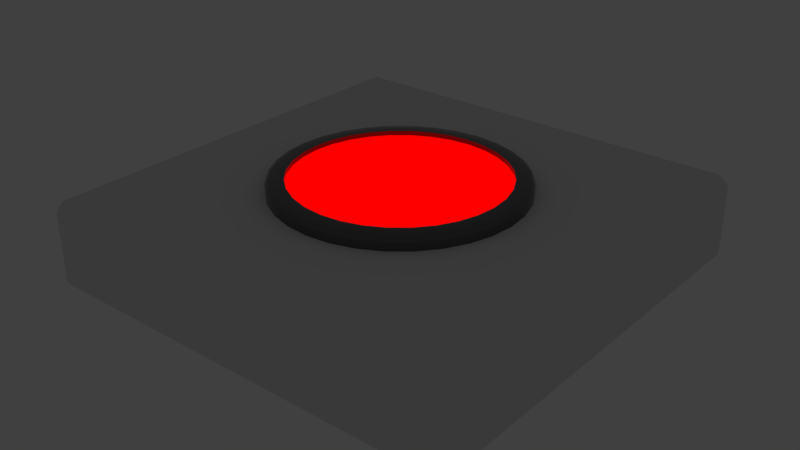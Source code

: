 # Source: ButtonTile.blend  (saved by Blender 2.79.0; exported with 4.5.12 LTS)
import bpy
from mathutils import Matrix  # noqa: F401  (used for matrix-valued properties, if any)

bpy.ops.wm.read_factory_settings(use_empty=True)
scene = bpy.context.scene
scene.name = 'Scene'

# ---- collections
col_collection_1 = bpy.data.collections.new('Collection 1'); scene.collection.children.link(col_collection_1)

# ---- materials (node trees are filled in below, after node groups)
mat_glow_color = bpy.data.materials.new('Glow color')
mat_glow_color.alpha_threshold = 0.0
mat_glow_color.roughness = 0.5
mat_tile = bpy.data.materials.new('Tile')
mat_tile.alpha_threshold = 0.0
mat_tile.roughness = 0.5
mat_tile.line_color = (0.0, 0.0, 0.0, 1.0)
mat_button = bpy.data.materials.new('Button')
mat_button.alpha_threshold = 0.0
mat_button.roughness = 0.5

# ---- node groups
ng_auto_smooth = bpy.data.node_groups.new('Auto Smooth', 'GeometryNodeTree')
_s = ng_auto_smooth.interface.new_socket(name='Geometry', in_out='OUTPUT', socket_type='NodeSocketGeometry')
_s = ng_auto_smooth.interface.new_socket(name='Geometry', in_out='INPUT', socket_type='NodeSocketGeometry')
_s = ng_auto_smooth.interface.new_socket(name='Angle', in_out='INPUT', socket_type='NodeSocketFloat')
_s.subtype = 'ANGLE'
_s.min_value = 0.0
_s.max_value = 3.142
ng_auto_smooth.is_modifier = True
_N = ng_auto_smooth.nodes; _L = ng_auto_smooth.links
n0 = _N.new('NodeGroupOutput'); n0.name = 'Group Output'; n0.location = (480, -100)
n1 = _N.new('NodeGroupInput'); n1.name = 'Group Input'; n1.location = (-420, -300)
n2 = _N.new('NodeGroupInput'); n2.name = 'Group Input.001'; n2.location = (-60, -100)
n3 = _N.new('GeometryNodeSetShadeSmooth'); n3.name = 'Set Shade Smooth'; n3.location = (120, -100)
n3.domain = 'EDGE'
n4 = _N.new('GeometryNodeSetShadeSmooth'); n4.name = 'Set Shade Smooth.001'; n4.location = (300, -100)
n5 = _N.new('GeometryNodeInputMeshEdgeAngle'); n5.name = 'Edge Angle'; n5.location = (-420, -220)
n6 = _N.new('GeometryNodeInputEdgeSmooth'); n6.name = 'Is Edge Smooth'; n6.location = (-60, -160)
n7 = _N.new('GeometryNodeInputShadeSmooth'); n7.name = 'Is Face Smooth'; n7.location = (-240, -340)
n8 = _N.new('FunctionNodeBooleanMath'); n8.name = 'Boolean Math'; n8.location = (-60, -220)
n9 = _N.new('FunctionNodeCompare'); n9.name = 'Compare'; n9.location = (-240, -180)
n9.operation = 'LESS_EQUAL'
_L.new(n5.outputs[0], n9.inputs[0])
_L.new(n4.outputs[0], n0.inputs[0])
_L.new(n1.outputs[1], n9.inputs[1])
_L.new(n9.outputs[0], n8.inputs[0])
_L.new(n7.outputs[0], n8.inputs[1])
_L.new(n2.outputs[0], n3.inputs[0])
_L.new(n6.outputs[0], n3.inputs[1])
_L.new(n3.outputs[0], n4.inputs[0])
_L.new(n8.outputs[0], n3.inputs[2])
n0.is_active_output = True

# ---- material node trees
mat_glow_color.use_nodes = True; mat_glow_color.node_tree.nodes.clear()
_N = mat_glow_color.node_tree.nodes; _L = mat_glow_color.node_tree.links
n0 = _N.new('ShaderNodeOutputMaterial'); n0.name = 'Material Output'; n0.location = (300, 300)
n1 = _N.new('ShaderNodeEmission'); n1.name = 'Emission'; n1.location = (10, 300)
n1.inputs[0].default_value = (1.0, 0.0, 0.0, 1.0)
_L.new(n1.outputs[0], n0.inputs[0])
n0.is_active_output = True
mat_tile.use_nodes = True; mat_tile.node_tree.nodes.clear()
_N = mat_tile.node_tree.nodes; _L = mat_tile.node_tree.links
n0 = _N.new('ShaderNodeOutputMaterial'); n0.name = 'Material Output'; n0.location = (300, 300)
n1 = _N.new('ShaderNodeBsdfDiffuse'); n1.name = 'Diffuse BSDF'; n1.location = (10, 300)
_L.new(n1.outputs[0], n0.inputs[0])
n0.is_active_output = True
mat_button.use_nodes = True; mat_button.node_tree.nodes.clear()
_N = mat_button.node_tree.nodes; _L = mat_button.node_tree.links
n0 = _N.new('ShaderNodeOutputMaterial'); n0.name = 'Material Output'; n0.location = (300, 300)
n1 = _N.new('ShaderNodeBsdfPrincipled'); n1.name = 'Principled BSDF'; n1.location = (10, 300)
n1.width = 150
n1.subsurface_method = 'BURLEY'
n1.inputs[0].default_value = (0.1413, 0.1413, 0.1413, 1.0)
n1.inputs[1].default_value = 0.8276
n1.inputs[2].default_value = 0.0
n1.inputs[3].default_value = 1.45
n1.inputs[9].default_value = (1.0, 1.0, 1.0)
_L.new(n1.outputs[0], n0.inputs[0])
n0.is_active_output = True

# ---- world
world_world = bpy.data.worlds.new('World'); scene.world = world_world
world_world.color = (0.05088, 0.05088, 0.05088)
world_world.use_sun_shadow = False
world_world.sun_shadow_jitter_overblur = 0.0
world_world.cycles.sampling_method = 'MANUAL'

# ---- meshes
me_buttontile = bpy.data.meshes.new('ButtonTile')
me_buttontile.from_pydata([(0.495, 0.475, -0.18), (0.475, 0.475, -0.2), (0.475, 0.495, -0.18), (0.495, -0.475, -0.18), (0.475, -0.495, -0.18), (0.475, -0.475, -0.2), (-0.475, -0.495, -0.18), (-0.495, -0.475, -0.18), (-0.475, -0.475, -0.2), (-0.475, 0.495, -0.18), (-0.475, 0.475, -0.2), (-0.495, 0.475, -0.18), (0.475, 0.495, -0.02), (0.475, 0.475, 0.0), (0.495, 0.475, -0.02), (0.475, -0.495, -0.02), (0.495, -0.475, -0.02), (0.475, -0.475, 0.0), (-0.495, -0.475, -0.02), (-0.475, -0.495, -0.02), (-0.475, -0.475, 0.0), (-0.495, 0.475, -0.02), (-0.475, 0.475, 0.0), (-0.475, 0.495, -0.02), (0.0, 0.2747, -0.01361), (0.05358, 0.2694, -0.01361), (0.1051, 0.2538, -0.01361), (0.1526, 0.2284, -0.01361), (0.1942, 0.1942, -0.01361), (0.2284, 0.1526, -0.01361), (0.2538, 0.1051, -0.01361), (0.2694, 0.05358, -0.01361), (0.2747, 2.074e-08, -0.01361), (0.2694, -0.05358, -0.01361), (0.2538, -0.1051, -0.01361), (0.2284, -0.1526, -0.01361), (0.1942, -0.1942, -0.01361), (0.1526, -0.2284, -0.01361), (0.1051, -0.2538, -0.01361), (0.05358, -0.2694, -0.01361), (-8.95e-08, -0.2747, -0.01361), (-0.05358, -0.2694, -0.01361), (-0.1051, -0.2538, -0.01361), (-0.1526, -0.2284, -0.01361), (-0.1942, -0.1942, -0.01361), (-0.2284, -0.1526, -0.01361), (-0.2538, -0.1051, -0.01361), (-0.2694, -0.05358, -0.01361), (-0.2747, 2.652e-07, -0.01361), (-0.2694, 0.05358, -0.01361), (-0.2538, 0.1051, -0.01361), (-0.2284, 0.1526, -0.01361), (-0.1942, 0.1942, -0.01361), (-0.1526, 0.2284, -0.01361), (-0.1051, 0.2538, -0.01361), (-0.05358, 0.2694, -0.01361), (-2.352e-08, 0.2345, 0.02841), (0.0, 0.2747, 0.01841), (-2.59e-09, 0.2717, 0.02549), (0.04574, 0.23, 0.02841), (0.05358, 0.2694, 0.01841), (0.05301, 0.2665, 0.02549), (0.08973, 0.2166, 0.02841), (0.1051, 0.2538, 0.01841), (0.104, 0.251, 0.02549), (0.1303, 0.195, 0.02841), (0.1526, 0.2284, 0.01841), (0.151, 0.2259, 0.02549), (0.1658, 0.1658, 0.02841), (0.1942, 0.1942, 0.01841), (0.1921, 0.1921, 0.02549), (0.195, 0.1303, 0.02841), (0.2284, 0.1526, 0.01841), (0.2259, 0.151, 0.02549), (0.2166, 0.08973, 0.02841), (0.2538, 0.1051, 0.01841), (0.251, 0.104, 0.02549), (0.23, 0.04574, 0.02841), (0.2694, 0.05358, 0.01841), (0.2665, 0.05301, 0.02549), (0.2345, 6.784e-09, 0.02841), (0.2747, 2.074e-08, 0.01841), (0.2717, 1.909e-08, 0.02549), (0.23, -0.04574, 0.02841), (0.2694, -0.05358, 0.01841), (0.2665, -0.05301, 0.02549), (0.2166, -0.08973, 0.02841), (0.2538, -0.1051, 0.01841), (0.251, -0.104, 0.02549), (0.195, -0.1303, 0.02841), (0.2284, -0.1526, 0.01841), (0.2259, -0.151, 0.02549), (0.1658, -0.1658, 0.02841), (0.1942, -0.1942, 0.01841), (0.1921, -0.1921, 0.02549), (0.1303, -0.195, 0.02841), (0.1526, -0.2284, 0.01841), (0.151, -0.2259, 0.02549), (0.08973, -0.2166, 0.02841), (0.1051, -0.2538, 0.01841), (0.104, -0.251, 0.02549), (0.04574, -0.23, 0.02841), (0.05358, -0.2694, 0.01841), (0.05301, -0.2665, 0.02549), (-7.502e-08, -0.2345, 0.02841), (-8.95e-08, -0.2747, 0.01841), (-8.791e-08, -0.2717, 0.02549), (-0.04574, -0.23, 0.02841), (-0.05358, -0.2694, 0.01841), (-0.05301, -0.2665, 0.02549), (-0.08973, -0.2166, 0.02841), (-0.1051, -0.2538, 0.01841), (-0.104, -0.251, 0.02549), (-0.1303, -0.195, 0.02841), (-0.1526, -0.2284, 0.01841), (-0.151, -0.2259, 0.02549), (-0.1658, -0.1658, 0.02841), (-0.1942, -0.1942, 0.01841), (-0.1921, -0.1921, 0.02549), (-0.195, -0.1303, 0.02841), (-0.2284, -0.1526, 0.01841), (-0.2259, -0.151, 0.02549), (-0.2166, -0.08973, 0.02841), (-0.2538, -0.1051, 0.01841), (-0.251, -0.104, 0.02549), (-0.23, -0.04574, 0.02841), (-0.2694, -0.05358, 0.01841), (-0.2665, -0.05301, 0.02549), (-0.2345, 2.223e-07, 0.02841), (-0.2747, 2.652e-07, 0.01841), (-0.2717, 2.604e-07, 0.02549), (-0.23, 0.04574, 0.02841), (-0.2694, 0.05358, 0.01841), (-0.2665, 0.05301, 0.02549), (-0.2166, 0.08973, 0.02841), (-0.2538, 0.1051, 0.01841), (-0.251, 0.104, 0.02549), (-0.195, 0.1303, 0.02841), (-0.2284, 0.1526, 0.01841), (-0.2259, 0.151, 0.02549), (-0.1658, 0.1658, 0.02841), (-0.1942, 0.1942, 0.01841), (-0.1921, 0.1921, 0.02549), (-0.1303, 0.195, 0.02841), (-0.1526, 0.2284, 0.01841), (-0.151, 0.2259, 0.02549), (-0.08973, 0.2166, 0.02841), (-0.1051, 0.2538, 0.01841), (-0.104, 0.251, 0.02549), (-0.04574, 0.23, 0.02841), (-0.05358, 0.2694, 0.01841), (-0.05301, 0.2665, 0.02549), (-8.848e-09, 0.2646, 0.02841), (0.05162, 0.2595, 0.02841), (0.1013, 0.2445, 0.02841), (0.147, 0.22, 0.02841), (0.1871, 0.1871, 0.02841), (0.22, 0.147, 0.02841), (0.2445, 0.1013, 0.02841), (0.2595, 0.05162, 0.02841), (0.2646, 1.513e-08, 0.02841), (0.2595, -0.05162, 0.02841), (0.2445, -0.1013, 0.02841), (0.22, -0.147, 0.02841), (0.1871, -0.1871, 0.02841), (0.147, -0.22, 0.02841), (0.1013, -0.2445, 0.02841), (0.05162, -0.2595, 0.02841), (-8.405e-08, -0.2646, 0.02841), (-0.05162, -0.2595, 0.02841), (-0.1013, -0.2445, 0.02841), (-0.147, -0.22, 0.02841), (-0.1871, -0.1871, 0.02841), (-0.22, -0.147, 0.02841), (-0.2445, -0.1013, 0.02841), (-0.2595, -0.05162, 0.02841), (-0.2646, 2.487e-07, 0.02841), (-0.2595, 0.05162, 0.02841), (-0.2445, 0.1013, 0.02841), (-0.22, 0.147, 0.02841), (-0.1871, 0.1871, 0.02841), (-0.147, 0.22, 0.02841), (-0.1013, 0.2445, 0.02841), (-0.05162, 0.2595, 0.02841), (-2.348e-08, 0.2345, 0.01841), (0.04574, 0.23, 0.01841), (0.08973, 0.2166, 0.01841), (0.1303, 0.195, 0.01841), (0.1658, 0.1658, 0.01841), (0.195, 0.1303, 0.01841), (0.2166, 0.08973, 0.01841), (0.23, 0.04574, 0.01841), (0.2345, 6.784e-09, 0.01841), (0.23, -0.04574, 0.01841), (0.2166, -0.08973, 0.01841), (0.195, -0.1303, 0.01841), (0.1658, -0.1658, 0.01841), (0.1303, -0.195, 0.01841), (0.08973, -0.2166, 0.01841), (0.04574, -0.23, 0.01841), (-7.498e-08, -0.2345, 0.01841), (-0.04574, -0.23, 0.01841), (-0.08973, -0.2166, 0.01841), (-0.1303, -0.195, 0.01841), (-0.1658, -0.1658, 0.01841), (-0.195, -0.1303, 0.01841), (-0.2166, -0.08973, 0.01841), (-0.23, -0.04574, 0.01841), (-0.2345, 2.223e-07, 0.01841), (-0.23, 0.04574, 0.01841), (-0.2166, 0.08973, 0.01841), (-0.195, 0.1303, 0.01841), (-0.1658, 0.1658, 0.01841), (-0.1303, 0.195, 0.01841), (-0.08973, 0.2166, 0.01841), (-0.04574, 0.23, 0.01841)], [], [(12, 2, 9, 23), (1, 5, 8, 10), (7, 18, 21, 11), (13, 22, 20, 17), (4, 15, 19, 6), (0, 1, 2), (3, 4, 5), (6, 7, 8), (9, 10, 11), (12, 13, 14), (15, 16, 17), (18, 19, 20), (21, 22, 23), (0, 3, 5, 1), (1, 10, 9, 2), (2, 12, 14, 0), (4, 6, 8, 5), (3, 16, 15, 4), (7, 11, 10, 8), (6, 19, 18, 7), (11, 21, 23, 9), (13, 17, 16, 14), (12, 23, 22, 13), (17, 20, 19, 15), (20, 22, 21, 18), (0, 14, 16, 3), (55, 150, 57, 24), (26, 63, 66, 27), (27, 66, 69, 28), (28, 69, 72, 29), (29, 72, 75, 30), (30, 75, 78, 31), (31, 78, 81, 32), (32, 81, 84, 33), (33, 84, 87, 34), (34, 87, 90, 35), (35, 90, 93, 36), (36, 93, 96, 37), (37, 96, 99, 38), (38, 99, 102, 39), (39, 102, 105, 40), (40, 105, 108, 41), (41, 108, 111, 42), (42, 111, 114, 43), (43, 114, 117, 44), (44, 117, 120, 45), (45, 120, 123, 46), (46, 123, 126, 47), (47, 126, 129, 48), (48, 129, 132, 49), (49, 132, 135, 50), (50, 135, 138, 51), (51, 138, 141, 52), (52, 141, 144, 53), (53, 144, 147, 54), (54, 147, 150, 55), (24, 57, 60, 25), (25, 60, 63, 26), (60, 57, 58, 61), (61, 58, 152, 153), (63, 60, 61, 64), (64, 61, 153, 154), (66, 63, 64, 67), (67, 64, 154, 155), (69, 66, 67, 70), (70, 67, 155, 156), (72, 69, 70, 73), (73, 70, 156, 157), (75, 72, 73, 76), (76, 73, 157, 158), (78, 75, 76, 79), (79, 76, 158, 159), (81, 78, 79, 82), (82, 79, 159, 160), (84, 81, 82, 85), (85, 82, 160, 161), (87, 84, 85, 88), (88, 85, 161, 162), (90, 87, 88, 91), (91, 88, 162, 163), (93, 90, 91, 94), (94, 91, 163, 164), (96, 93, 94, 97), (97, 94, 164, 165), (99, 96, 97, 100), (100, 97, 165, 166), (102, 99, 100, 103), (103, 100, 166, 167), (105, 102, 103, 106), (106, 103, 167, 168), (108, 105, 106, 109), (109, 106, 168, 169), (111, 108, 109, 112), (112, 109, 169, 170), (114, 111, 112, 115), (115, 112, 170, 171), (117, 114, 115, 118), (118, 115, 171, 172), (120, 117, 118, 121), (121, 118, 172, 173), (123, 120, 121, 124), (124, 121, 173, 174), (126, 123, 124, 127), (127, 124, 174, 175), (129, 126, 127, 130), (130, 127, 175, 176), (132, 129, 130, 133), (133, 130, 176, 177), (135, 132, 133, 136), (136, 133, 177, 178), (138, 135, 136, 139), (139, 136, 178, 179), (141, 138, 139, 142), (142, 139, 179, 180), (144, 141, 142, 145), (145, 142, 180, 181), (147, 144, 145, 148), (148, 145, 181, 182), (150, 147, 148, 151), (151, 148, 182, 183), (57, 150, 151, 58), (58, 151, 183, 152), (92, 89, 195, 196), (56, 59, 153, 152), (59, 62, 154, 153), (62, 65, 155, 154), (65, 68, 156, 155), (68, 71, 157, 156), (71, 74, 158, 157), (74, 77, 159, 158), (77, 80, 160, 159), (80, 83, 161, 160), (83, 86, 162, 161), (86, 89, 163, 162), (89, 92, 164, 163), (92, 95, 165, 164), (95, 98, 166, 165), (98, 101, 167, 166), (101, 104, 168, 167), (104, 107, 169, 168), (107, 110, 170, 169), (110, 113, 171, 170), (113, 116, 172, 171), (116, 119, 173, 172), (119, 122, 174, 173), (122, 125, 175, 174), (125, 128, 176, 175), (128, 131, 177, 176), (131, 134, 178, 177), (134, 137, 179, 178), (137, 140, 180, 179), (140, 143, 181, 180), (143, 146, 182, 181), (146, 149, 183, 182), (149, 56, 152, 183), (185, 184, 215, 214, 213, 212, 211, 210, 209, 208, 207, 206, 205, 204, 203, 202, 201, 200, 199, 198, 197, 196, 195, 194, 193, 192, 191, 190, 189, 188, 187, 186), (134, 131, 209, 210), (95, 92, 196, 197), (137, 134, 210, 211), (98, 95, 197, 198), (59, 56, 184, 185), (140, 137, 211, 212), (101, 98, 198, 199), (62, 59, 185, 186), (143, 140, 212, 213), (104, 101, 199, 200), (65, 62, 186, 187), (146, 143, 213, 214), (107, 104, 200, 201), (68, 65, 187, 188), (149, 146, 214, 215), (110, 107, 201, 202), (71, 68, 188, 189), (56, 149, 215, 184), (113, 110, 202, 203), (74, 71, 189, 190), (116, 113, 203, 204), (77, 74, 190, 191), (119, 116, 204, 205), (80, 77, 191, 192), (122, 119, 205, 206), (83, 80, 192, 193), (125, 122, 206, 207), (86, 83, 193, 194), (128, 125, 207, 208), (89, 86, 194, 195), (131, 128, 208, 209)])
me_buttontile.polygons.foreach_set('use_smooth', [0, 0, 0, 0, 0, 0, 0, 0, 0, 0, 0, 0, 0, 0, 0, 0, 0, 0, 0, 0, 0, 0, 0, 0, 0, 0, 1, 1, 1, 1, 1, 1, 1, 1, 1, 1, 1, 1, 1, 1, 1, 1, 1, 1, 1, 1, 1, 1, 1, 1, 1, 1, 1, 1, 1, 1, 1, 1, 1, 1, 1, 1, 1, 1, 1, 1, 1, 1, 1, 1, 1, 1, 1, 1, 1, 1, 1, 1, 1, 1, 1, 1, 1, 1, 1, 1, 1, 1, 1, 1, 1, 1, 1, 1, 1, 1, 1, 1, 1, 1, 1, 1, 1, 1, 1, 1, 1, 1, 1, 1, 1, 1, 1, 1, 1, 1, 1, 1, 1, 1, 1, 1, 1, 1, 1, 1, 1, 1, 1, 1, 1, 1, 1, 1, 1, 1, 1, 1, 1, 1, 1, 1, 1, 1, 1, 1, 1, 1, 1, 1, 1, 1, 1, 1, 1, 1, 1, 1, 1, 1, 1, 1, 1, 1, 1, 1, 1, 1, 1, 1, 1, 1, 1, 1, 1, 1, 1, 1, 1, 1, 1, 1, 1, 1, 1, 1, 1])
me_buttontile.polygons.foreach_set('material_index', [1, 1, 1, 1, 1, 1, 1, 1, 1, 1, 1, 1, 1, 1, 1, 1, 1, 1, 1, 1, 1, 1, 1, 1, 1, 1, 2, 2, 2, 2, 2, 2, 2, 2, 2, 2, 2, 2, 2, 2, 2, 2, 2, 2, 2, 2, 2, 2, 2, 2, 2, 2, 2, 2, 2, 2, 2, 2, 2, 2, 2, 2, 2, 2, 2, 2, 2, 2, 2, 2, 2, 2, 2, 2, 2, 2, 2, 2, 2, 2, 2, 2, 2, 2, 2, 2, 2, 2, 2, 2, 2, 2, 2, 2, 2, 2, 2, 2, 2, 2, 2, 2, 2, 2, 2, 2, 2, 2, 2, 2, 2, 2, 2, 2, 2, 2, 2, 2, 2, 2, 2, 2, 2, 2, 2, 2, 2, 2, 2, 2, 2, 2, 2, 2, 2, 2, 2, 2, 2, 2, 2, 2, 2, 2, 2, 2, 2, 2, 2, 2, 2, 2, 2, 2, 2, 0, 2, 2, 2, 2, 2, 2, 2, 2, 2, 2, 2, 2, 2, 2, 2, 2, 2, 2, 2, 2, 2, 2, 2, 2, 2, 2, 2, 2, 2, 2, 2])
me_buttontile.materials.append(mat_glow_color)
me_buttontile.materials.append(mat_tile)
me_buttontile.materials.append(mat_button)
me_buttontile.use_remesh_preserve_volume = False
me_buttontile.use_remesh_preserve_attributes = False
me_buttontile.use_mirror_vertex_groups = False
me_buttontile.update()

# ---- objects
ob_buttontile = bpy.data.objects.new('ButtonTile', me_buttontile)

# ---- transforms, parenting, visibility, modifiers, constraints
ob_buttontile.location = (0.0, 0.0, 0.0)
ob_buttontile.lock_rotations_4d = False
ob_buttontile.empty_display_type = 'ARROWS'
ob_buttontile.lineart.crease_threshold = 0.0
_m = ob_buttontile.modifiers.new('Auto Smooth', 'NODES')
_m.node_group = ng_auto_smooth
_gi = [s.identifier for s in ng_auto_smooth.interface.items_tree if s.item_type == 'SOCKET' and s.in_out == 'INPUT']
_m[_gi[1]] = 1.047  # Angle

# ---- collection membership
col_collection_1.objects.link(ob_buttontile)

# ---- scene / render settings (as saved in the file)
scene.frame_start = 0; scene.frame_end = 60; scene.frame_set(0)
scene.render.engine = 'CYCLES'
scene.render.resolution_percentage = 50
scene.render.fps = 60
scene.render.dither_intensity = 0.0
scene.cycles.use_denoising = False
scene.cycles.samples = 128
scene.cycles.sampling_pattern = 'TABULATED_SOBOL'
scene.cycles.use_adaptive_sampling = False
scene.cycles.use_light_tree = False
scene.cycles.blur_glossy = 0.0
scene.cycles.sample_clamp_indirect = 0.0
scene.view_settings.view_transform = 'Standard'
bpy.context.view_layer.update()

# ---- added for rendering (the .blend has no active camera): camera
cam_auto = bpy.data.cameras.new('AutoCamera')
cam_auto.lens = 50.0
cam_auto.sensor_width = 36.0
cam_auto.clip_end = 1000.0
ob_auto_camera = bpy.data.objects.new('AutoCamera', cam_auto)
scene.collection.objects.link(ob_auto_camera)
ob_auto_camera.location = (1.31251, -1.57501, 0.964213)
ob_auto_camera.rotation_euler = (1.09748, -7.21219e-08, 0.694738)
scene.camera = ob_auto_camera
bpy.context.view_layer.update()
